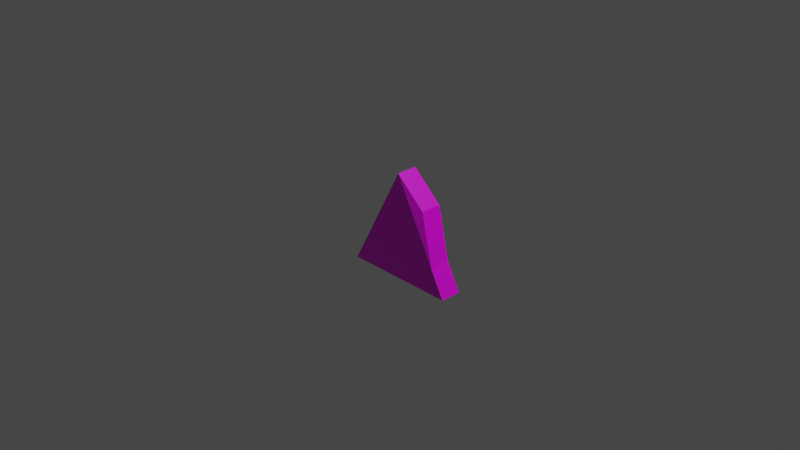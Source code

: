# Source: PumpkinFrag.blend  (saved by Blender 3.1.7; exported with 4.5.12 LTS)
import bpy
from mathutils import Matrix  # noqa: F401  (used for matrix-valued properties, if any)

bpy.ops.wm.read_factory_settings(use_empty=True)
scene = bpy.context.scene
scene.name = 'Scene'

# ---- collections
col_collection = bpy.data.collections.new('Collection'); scene.collection.children.link(col_collection)

# ---- images (referenced by path relative to the original .blend; pixels are not part of the script)
import os
ASSET_DIR = os.environ.get("B2B_ASSET_DIR", "")  # directory of the original .blend (textures are referenced by path, not embedded)
HERE = os.path.dirname(os.path.abspath(__file__))  # packed textures are extracted next to this script under _unpacked/

def load_image(name, relpath, width, height, colorspace="sRGB"):
    """Load a texture the original file referenced (path relative to the .blend, or extracted next to this script)."""
    p = next((c for c in (os.path.join(HERE, relpath), os.path.join(ASSET_DIR, relpath)) if relpath and os.path.exists(c)), "")
    if p:
        img = bpy.data.images.load(p, check_existing=True)
        img.name = name
    else:  # same state as the original file: an image datablock whose file is absent (Cycles renders it pink)
        img = bpy.data.images.new(name, width, height)
        img.source = "FILE"
        img.filepath = "//" + (relpath or name)
    img.colorspace_settings.name = colorspace
    return img
img_pumpkintex_png = load_image('PumpkinTex.png', 'PumpkinTex.png', 1024, 1024, 'sRGB')

# ---- materials (node trees are filled in below, after node groups)
mat_material = bpy.data.materials.new('Material')
mat_material.alpha_threshold = 0.0
mat_material.use_transparent_shadow = False
mat_material.line_color = (0.0, 0.0, 0.0, 1.0)

# ---- material node trees
mat_material.use_nodes = True; mat_material.node_tree.nodes.clear()
_N = mat_material.node_tree.nodes; _L = mat_material.node_tree.links
n0 = _N.new('ShaderNodeOutputMaterial'); n0.name = 'Material Output'; n0.location = (300, 300)
n1 = _N.new('ShaderNodeBsdfPrincipled'); n1.name = 'Principled BSDF'; n1.location = (10, 300)
n1.distribution = 'GGX'
n1.subsurface_method = 'RANDOM_WALK_SKIN'
n1.inputs[2].default_value = 0.4
n1.inputs[3].default_value = 1.45
n1.inputs[27].default_value = (0.0, 0.0, 0.0, 1.0)
n1.inputs[28].default_value = 1.0
n2 = _N.new('ShaderNodeTexImage'); n2.name = 'Image Texture'; n2.location = (-280, 280)
n2.image = img_pumpkintex_png
_L.new(n1.outputs[0], n0.inputs[0])
_L.new(n2.outputs[0], n1.inputs[0])
n0.is_active_output = True

# ---- world
world_world = bpy.data.worlds.new('World'); scene.world = world_world
world_world.use_nodes = True; world_world.node_tree.nodes.clear()
_N = world_world.node_tree.nodes; _L = world_world.node_tree.links
n0 = _N.new('ShaderNodeOutputWorld'); n0.name = 'World Output'; n0.location = (300, 300)
n1 = _N.new('ShaderNodeBackground'); n1.name = 'Background'; n1.location = (10, 300)
n1.inputs[0].default_value = (0.05088, 0.05088, 0.05088, 1.0)
_L.new(n1.outputs[0], n0.inputs[0])
n0.is_active_output = True
world_world.color = (0.05088, 0.05088, 0.05088)
world_world.use_sun_shadow = False
world_world.sun_shadow_jitter_overblur = 0.0

# ---- cameras
cam_camera = bpy.data.cameras.new('Camera')
cam_camera.clip_end = 100.0
cam_camera.ortho_scale = 7.314

# ---- lights
light_light = bpy.data.lights.new('Light', 'POINT')
light_light.transmission_factor = 0.0
light_light.energy = 1000.0
light_light.shadow_soft_size = 0.1
light_light.shadow_maximum_resolution = 0.006
light_light.use_absolute_resolution = True

# ---- meshes
me_cube = bpy.data.meshes.new('Cube')
me_cube.from_pydata([(0.09258, -0.09963, 0.5612), (0.7281, -0.09963, -0.6092), (-0.5429, -0.09963, -0.6092), (0.09258, 0.1307, 0.5612), (0.7281, 0.1307, -0.6092), (-0.5429, 0.1307, -0.6092), (0.3876, -0.05136, 0.2278), (0.3876, 0.179, 0.2278), (0.5655, -0.09963, -0.3098), (0.5655, 0.1307, -0.3098), (-0.2178, -0.09963, -0.01043), (-0.2178, 0.1307, -0.01043)], [], [(10, 0, 3, 11), (11, 3, 7, 9), (4, 1, 2, 5), (8, 6, 0, 10), (7, 3, 0, 6), (9, 7, 6, 8), (4, 9, 8, 1), (1, 8, 10, 2), (5, 11, 9, 4), (2, 10, 11, 5)])
_uv = me_cube.uv_layers.new(name='UVMap')
_uv.uv.foreach_set('vector', [0.03736, 0.2173, 0.03736, 0.2466, 0.06863, 0.2466, 0.06863, 0.2173, 0.5449, 0.02857, 0.1067, 0.03108, 0.5586, 0.2439, 0.7792, 0.3478, 0.06863, 0.1866, 0.03736, 0.1866, 0.03736, 0.1866, 0.06863, 0.1866, 0.7798, 0.3479, 0.559, 0.2439, 0.1067, 0.03108, 0.5449, 0.02857, 0.06863, 0.2166, 0.06863, 0.2466, 0.03736, 0.2466, 0.03736, 0.2166, 0.06863, 0.2019, 0.06863, 0.2166, 0.03736, 0.2166, 0.03736, 0.2019, 0.06863, 0.1866, 0.06863, 0.2019, 0.03736, 0.2019, 0.03736, 0.1866, 1.011, 0.4568, 0.7798, 0.3479, 0.5449, 0.02857, 1.004, 0.02595, 1.004, 0.02595, 0.5449, 0.02857, 0.7792, 0.3478, 1.01, 0.4567, 0.03736, 0.1866, 0.03736, 0.2173, 0.06863, 0.2173, 0.06863, 0.1866])
me_cube.materials.append(mat_material)
me_cube.use_remesh_preserve_volume = False
me_cube.use_remesh_preserve_attributes = False
me_cube.use_mirror_vertex_groups = False
me_cube.update()

# ---- objects
ob_cube = bpy.data.objects.new('Cube', me_cube)
ob_light = bpy.data.objects.new('Light', light_light)
ob_camera = bpy.data.objects.new('Camera', cam_camera)

# ---- transforms, parenting, visibility, modifiers, constraints
ob_cube.location = (0.0, 0.0, 0.0)
ob_cube.lock_rotations_4d = False
ob_cube.empty_display_type = 'ARROWS'
ob_cube.lineart.crease_threshold = 0.0
ob_light.location = (4.076, 1.005, 5.904)
ob_light.rotation_euler = (0.6503, 0.05522, 1.866)
ob_light.lock_rotations_4d = False
ob_light.empty_display_type = 'ARROWS'
ob_light.color = (0.0, 0.0, 0.0, 0.0)
ob_light.lineart.crease_threshold = 0.0
ob_camera.location = (7.359, -6.926, 4.958)
ob_camera.rotation_euler = (1.109, 0.0, 0.8149)
ob_camera.lock_rotations_4d = False
ob_camera.empty_display_type = 'ARROWS'
ob_camera.color = (0.0, 0.0, 0.0, 0.0)
ob_camera.display_type = 'WIRE'
ob_camera.lineart.crease_threshold = 0.0

# ---- collection membership
col_collection.objects.link(ob_cube)
col_collection.objects.link(ob_light)
col_collection.objects.link(ob_camera)

# ---- scene / render settings (as saved in the file)
scene.camera = ob_camera
scene.frame_start = 1; scene.frame_end = 250; scene.frame_set(1)
scene.render.engine = 'BLENDER_EEVEE_NEXT'
scene.cycles.sampling_pattern = 'TABULATED_SOBOL'
scene.cycles.use_light_tree = False
scene.view_settings.view_transform = 'Filmic'
bpy.context.view_layer.update()
